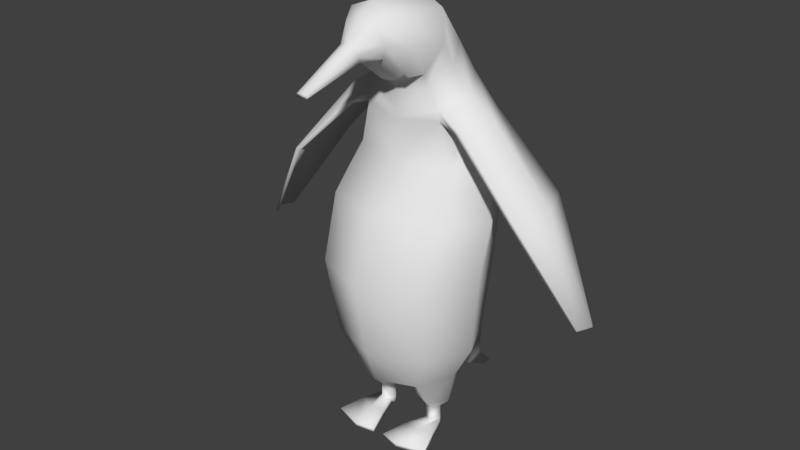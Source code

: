 # Source: penguin.blend  (saved by Blender 2.79.0; exported with 4.5.12 LTS)
import bpy
from mathutils import Matrix  # noqa: F401  (used for matrix-valued properties, if any)

bpy.ops.wm.read_factory_settings(use_empty=True)
scene = bpy.context.scene
scene.name = 'Scene'

# ---- collections
col_collection_1 = bpy.data.collections.new('Collection 1'); scene.collection.children.link(col_collection_1)

# ---- world
world_world = bpy.data.worlds.new('World'); scene.world = world_world
world_world.color = (0.05088, 0.05088, 0.05088)
world_world.use_sun_shadow = False
world_world.sun_shadow_jitter_overblur = 0.0
world_world.cycles.sampling_method = 'MANUAL'

# ---- meshes
me_cylinder = bpy.data.meshes.new('Cylinder')
me_cylinder.from_pydata([(0.0, 0.1421, -0.0482), (0.0, 0.5848, -0.2485), (0.03408, 0.1421, -0.03408), (0.1834, 0.5848, -0.1725), (0.0, 0.1421, 3.379e-08), (0.2594, 0.5848, 0.01086), (0.03408, 0.1421, 0.03408), (0.1834, 0.5848, 0.1942), (0.0, 0.1421, 0.0482), (0.0, 0.5848, 0.2702), (0.1579, 0.9295, -0.1568), (0.0, 0.9295, -0.1981), (0.2233, 0.9295, -0.05701), (0.1579, 0.9295, 0.04274), (0.0, 0.9295, 0.08405), (0.0, 0.3347, -0.2074), (0.1678, 0.3347, -0.1452), (0.2373, 0.3347, 0.004792), (0.1678, 0.3347, 0.1548), (0.0, 0.3347, 0.217), (0.1235, 1.172, -0.1245), (0.0, 1.187, -0.1592), (0.1746, 1.136, -0.04072), (0.1235, 1.099, 0.04307), (0.0, 1.084, 0.07777), (0.0879, 1.264, -0.0939), (0.0, 1.286, -0.123), (0.1243, 1.211, -0.02367), (0.0879, 1.158, 0.04656), (0.0, 1.137, 0.07565), (0.09349, 1.374, -0.007935), (0.0, 1.409, -0.02377), (0.1322, 1.288, 0.0303), (0.09349, 1.203, 0.06853), (0.0, 1.168, 0.08436), (0.08261, 1.384, 0.162), (0.0, 1.417, 0.1671), (0.1168, 1.302, 0.1497), (0.08261, 1.22, 0.1375), (0.0, 1.186, 0.1324), (0.05042, 1.363, 0.22), (0.0, 1.383, 0.2266), (0.0713, 1.315, 0.204), (0.05042, 1.268, 0.1881), (0.0, 1.248, 0.1815), (0.02414, 1.314, 0.2714), (0.0, 1.323, 0.2746), (0.03413, 1.291, 0.2638), (0.02414, 1.268, 0.2561), (0.0, 1.259, 0.253), (0.07415, 0.02277, -0.01338), (0.06836, 0.02284, 0.001181), (0.07349, 0.02276, 0.01575), (0.01466, 1.232, 0.4482), (0.0, 1.235, 0.4492), (0.02073, 1.226, 0.4457), (0.01466, 1.22, 0.4431), (0.0, 1.217, 0.4421), (0.1029, 0.02316, -0.02455), (0.1029, 0.02316, 0.02797), (0.121, 0.02321, 0.001708), (0.1209, 0.213, -0.1191), (0.171, 0.213, 0.001763), (0.1209, 0.213, 0.1227), (0.0, 0.213, 0.1727), (0.1021, 0.0762, 0.02797), (0.07269, 0.0758, 0.01575), (0.1202, 0.07625, 0.001709), (0.0, 0.194, -0.1171), (0.2708, 0.7677, -0.02515), (0.1915, 0.7857, 0.1305), (0.06756, 0.07588, 0.001182), (0.07335, 0.0758, -0.01338), (0.0, 0.7931, 0.195), (0.1021, 0.0762, -0.02455), (0.1915, 0.7497, -0.1808), (0.0, 0.7422, -0.2453), (0.1116, 0.1083, -0.05565), (0.04871, 0.1074, -0.03125), (0.03606, 0.1076, 0.0005584), (0.1511, 0.1084, 0.00171), (0.04728, 0.1074, 0.03238), (0.1116, 0.1083, 0.05907), (0.07436, 0.000282, -0.01338), (0.06857, 0.0003543, 0.00118), (0.07371, 0.000274, 0.01575), (0.1032, 0.0006746, 0.02797), (0.1212, 0.0007301, 0.001707), (0.1032, 0.0006746, -0.02455), (0.08316, 0.01228, 0.1794), (0.01989, 0.01188, 0.1671), (0.1742, 0.01233, 0.1531), (0.08386, 0.0006746, 0.1794), (0.02058, 0.000274, 0.1671), (0.1749, 0.0007301, 0.1531), (0.09397, 0.02371, 0.09669), (0.1452, 0.02377, 0.07043), (0.0944, 0.0006746, 0.09669), (0.04959, 0.000274, 0.08447), (0.1456, 0.0007301, 0.07043), (0.04916, 0.02331, 0.08447), (0.0, 1.055, 0.07895), (0.13, 1.067, 0.043), (0.1838, 1.097, -0.04379), (0.13, 1.127, -0.1306), (0.0, 1.139, -0.1665), (0.2626, 1.072, -0.03722), (0.203, 1.081, -0.1281), (0.2054, 1.055, 0.05279), (0.2436, 1.061, -0.03833), (0.1842, 1.049, 0.05245), (0.1865, 1.069, -0.1296), (0.617, 0.5543, -0.03702), (0.5908, 0.557, -0.07709), (0.5918, 0.5483, 0.002786), (0.6086, 0.5499, -0.03735), (0.5825, 0.5458, 0.002725), (0.5835, 0.5518, -0.07757), (0.4082, 0.8515, 0.07382), (0.4516, 0.8618, -0.0437), (0.4372, 0.8541, -0.04468), (0.3922, 0.8471, 0.07364), (0.4064, 0.8663, -0.162), (0.394, 0.8573, -0.1634), (0.0, 0.1093, -0.198), (0.0, 0.1611, -0.2346), (0.1048, 0.162, -0.2261), (0.08316, 0.1216, -0.1962), (0.0, 0.044, -0.3103), (0.0, 0.06492, -0.3313), (0.07711, 0.06622, -0.3294), (0.06837, 0.05007, -0.3127)], [], [(15, 1, 3, 16), (16, 3, 5, 17), (17, 5, 7, 18), (18, 7, 9, 19), (70, 69, 12, 13), (73, 70, 13, 14), (69, 75, 10, 12), (75, 76, 11, 10), (63, 18, 19, 64), (62, 17, 18, 63), (61, 16, 17, 62), (15, 16, 126, 125), (102, 103, 109, 110), (104, 105, 21, 20), (101, 102, 23, 24), (20, 22, 106, 107), (24, 23, 28, 29), (22, 20, 25, 27), (23, 22, 27, 28), (20, 21, 26, 25), (28, 27, 32, 33), (25, 26, 31, 30), (29, 28, 33, 34), (27, 25, 30, 32), (66, 71, 51, 52), (33, 32, 37, 38), (30, 31, 36, 35), (74, 67, 60, 58), (34, 33, 38, 39), (32, 30, 35, 37), (39, 38, 43, 44), (37, 35, 40, 42), (51, 50, 83, 84), (71, 72, 50, 51), (38, 37, 42, 43), (35, 36, 41, 40), (98, 97, 92, 93), (72, 74, 58, 50), (78, 77, 74, 72), (81, 79, 71, 66), (44, 43, 48, 49), (42, 40, 45, 47), (77, 80, 67, 74), (79, 78, 72, 71), (43, 42, 47, 48), (40, 41, 46, 45), (65, 66, 52, 59), (48, 47, 55, 56), (45, 46, 54, 53), (6, 8, 4), (67, 65, 59, 60), (49, 48, 56, 57), (47, 45, 53, 55), (2, 4, 0), (53, 54, 57, 56, 55), (0, 68, 61, 2), (62, 63, 82, 80), (4, 2, 78, 79), (6, 63, 64, 8), (3, 1, 76, 75), (5, 3, 75, 69), (9, 7, 70, 73), (7, 5, 69, 70), (82, 81, 66, 65), (80, 82, 65, 67), (63, 6, 81, 82), (6, 4, 79, 81), (2, 61, 77, 78), (61, 62, 80, 77), (83, 88, 87, 84), (84, 87, 86, 85), (52, 51, 84, 85), (58, 60, 87, 88), (96, 95, 89, 91), (50, 58, 88, 83), (91, 89, 92, 94), (89, 90, 93, 92), (99, 96, 91, 94), (97, 99, 94, 92), (95, 100, 90, 89), (100, 98, 93, 90), (52, 85, 98, 100), (59, 52, 100, 95), (86, 87, 99, 97), (87, 60, 96, 99), (60, 59, 95, 96), (85, 86, 97, 98), (12, 10, 104, 103), (14, 13, 102, 101), (10, 11, 105, 104), (13, 12, 103, 102), (121, 120, 115, 116), (119, 118, 114, 112), (22, 23, 108, 106), (103, 104, 111, 109), (104, 20, 107, 111), (23, 102, 110, 108), (116, 115, 112, 114), (115, 117, 113, 112), (123, 122, 113, 117), (122, 119, 112, 113), (120, 123, 117, 115), (118, 121, 116, 114), (108, 110, 121, 118), (109, 111, 123, 120), (107, 106, 119, 122), (111, 107, 122, 123), (106, 108, 118, 119), (110, 109, 120, 121), (126, 127, 131, 130), (61, 68, 124, 127), (16, 61, 127, 126), (128, 129, 130, 131), (127, 124, 128, 131), (125, 126, 130, 129)])
me_cylinder.polygons.foreach_set('use_smooth', [True] * 115)
_uv = me_cylinder.uv_layers.new(name='UVMap')
_uv.uv.foreach_set('vector', [0.184, 0.7895, 0.2457, 0.7895, 0.2457, 0.8511, 0.184, 0.8511, 0.184, 0.7895, 0.2457, 0.7895, 0.2457, 0.8511, 0.184, 0.8511, 0.184, 0.7895, 0.2457, 0.7895, 0.2457, 0.8511, 0.184, 0.8511, 0.4575, 0.7817, 0.5191, 0.7817, 0.5191, 0.8433, 0.4575, 0.8433, 0.184, 0.7895, 0.2457, 0.7895, 0.2457, 0.8511, 0.184, 0.8511, 0.4575, 0.7817, 0.5191, 0.7817, 0.5191, 0.8433, 0.4575, 0.8433, 0.184, 0.7895, 0.2457, 0.7895, 0.2457, 0.8511, 0.184, 0.8511, 0.184, 0.7895, 0.2457, 0.7895, 0.2457, 0.8511, 0.184, 0.8511, 0.4575, 0.7817, 0.5191, 0.7817, 0.5191, 0.8433, 0.4575, 0.8433, 0.4926, 0.7934, 0.5543, 0.7934, 0.5543, 0.855, 0.4926, 0.855, 0.184, 0.7895, 0.2457, 0.7895, 0.2457, 0.8511, 0.184, 0.8511, 0.184, 0.7895, 0.184, 0.8511, 0.184, 0.8511, 0.184, 0.7895, 0.184, 0.8203, 0.2457, 0.8203, 0.2457, 0.8203, 0.184, 0.8203, 0.184, 0.8203, 0.2457, 0.8203, 0.2457, 0.8511, 0.184, 0.8511, 0.8793, 0.8242, 0.941, 0.8242, 0.941, 0.855, 0.8793, 0.855, 0.2457, 0.7895, 0.184, 0.7895, 0.184, 0.7895, 0.2457, 0.7895, 0.08637, 0.8364, 0.148, 0.8364, 0.148, 0.898, 0.08637, 0.898, 0.184, 0.7895, 0.2457, 0.7895, 0.2457, 0.8511, 0.184, 0.8511, 0.08637, 0.8364, 0.148, 0.8364, 0.148, 0.898, 0.08637, 0.898, 0.184, 0.7895, 0.2457, 0.7895, 0.2457, 0.8511, 0.184, 0.8511, 0.184, 0.7895, 0.2457, 0.7895, 0.2457, 0.8511, 0.184, 0.8511, 0.184, 0.7895, 0.2457, 0.7895, 0.2457, 0.8511, 0.184, 0.8511, 0.184, 0.7895, 0.2457, 0.7895, 0.2457, 0.8511, 0.184, 0.8511, 0.184, 0.7895, 0.2457, 0.7895, 0.2457, 0.8511, 0.184, 0.8511, 0.2366, 0.7985, 0.2457, 0.8203, 0.2457, 0.8203, 0.2366, 0.7985, 0.184, 0.7895, 0.2457, 0.7895, 0.2457, 0.8511, 0.184, 0.8511, 0.184, 0.7895, 0.2457, 0.7895, 0.2457, 0.8511, 0.184, 0.8511, 0.184, 0.7895, 0.184, 0.8511, 0.184, 0.8511, 0.184, 0.7895, 0.184, 0.7895, 0.2457, 0.7895, 0.2457, 0.8511, 0.184, 0.8511, 0.184, 0.7895, 0.2457, 0.7895, 0.2457, 0.8511, 0.184, 0.8511, 0.4614, 0.7739, 0.523, 0.7739, 0.523, 0.8355, 0.4614, 0.8355, 0.184, 0.7895, 0.2457, 0.7895, 0.2457, 0.8511, 0.184, 0.8511, 0.9332, 0.8594, 0.9241, 0.8812, 0.9241, 0.8812, 0.9332, 0.8594, 0.2457, 0.8203, 0.2366, 0.8421, 0.2366, 0.8421, 0.2457, 0.8203, 0.184, 0.7895, 0.2457, 0.7895, 0.2457, 0.8511, 0.184, 0.8511, 0.184, 0.7895, 0.2457, 0.7895, 0.2457, 0.8511, 0.184, 0.8511, 0.8715, 0.8902, 0.9332, 0.8902, 0.9332, 0.8902, 0.8715, 0.8902, 0.184, 0.8511, 0.2457, 0.8511, 0.2457, 0.8511, 0.184, 0.8511, 0.184, 0.8511, 0.2457, 0.8511, 0.2457, 0.8511, 0.184, 0.8511, 0.2366, 0.7985, 0.2457, 0.8203, 0.2457, 0.8203, 0.2366, 0.7985, 0.4614, 0.7739, 0.523, 0.7739, 0.523, 0.8355, 0.4614, 0.8355, 0.184, 0.7895, 0.2457, 0.7895, 0.2457, 0.8511, 0.184, 0.8511, 0.184, 0.7895, 0.184, 0.8511, 0.184, 0.8511, 0.184, 0.7895, 0.2457, 0.8203, 0.2366, 0.8421, 0.2366, 0.8421, 0.2457, 0.8203, 0.184, 0.7895, 0.2457, 0.7895, 0.2457, 0.8511, 0.184, 0.8511, 0.184, 0.7895, 0.2457, 0.7895, 0.2457, 0.8511, 0.184, 0.8511, 0.2457, 0.7895, 0.184, 0.7895, 0.184, 0.7895, 0.2457, 0.7895, 0.8168, 0.8168, 0.8785, 0.8168, 0.8785, 0.8785, 0.8168, 0.8785, 0.8168, 0.8168, 0.8785, 0.8168, 0.8785, 0.8785, 0.8168, 0.8785, 0.4926, 0.7934, 0.4926, 0.855, 0.5543, 0.8242, 0.184, 0.7895, 0.184, 0.8511, 0.184, 0.8511, 0.184, 0.7895, 0.8168, 0.8168, 0.8785, 0.8168, 0.8785, 0.8785, 0.8168, 0.8785, 0.8168, 0.8168, 0.8785, 0.8168, 0.8785, 0.8785, 0.8168, 0.8785, 0.5452, 0.846, 0.5543, 0.8242, 0.4926, 0.7934, 0.8785, 0.8785, 0.8785, 0.8785, 0.8168, 0.8785, 0.8168, 0.8785, 0.8168, 0.8785, 0.184, 0.7895, 0.2457, 0.7895, 0.2457, 0.8511, 0.184, 0.8511, 0.184, 0.7895, 0.184, 0.8511, 0.184, 0.8511, 0.184, 0.7895, 0.5543, 0.8242, 0.5452, 0.846, 0.5452, 0.846, 0.5543, 0.8242, 0.4926, 0.7934, 0.5543, 0.7934, 0.5543, 0.855, 0.4926, 0.855, 0.184, 0.7895, 0.2457, 0.7895, 0.2457, 0.8511, 0.184, 0.8511, 0.184, 0.7895, 0.2457, 0.7895, 0.2457, 0.8511, 0.184, 0.8511, 0.4575, 0.7817, 0.5191, 0.7817, 0.5191, 0.8433, 0.4575, 0.8433, 0.184, 0.7895, 0.2457, 0.7895, 0.2457, 0.8511, 0.184, 0.8511, 0.2457, 0.7895, 0.184, 0.7895, 0.184, 0.7895, 0.2457, 0.7895, 0.184, 0.7895, 0.184, 0.8511, 0.184, 0.8511, 0.184, 0.7895, 0.2457, 0.7895, 0.184, 0.7895, 0.184, 0.7895, 0.2457, 0.7895, 0.5452, 0.8024, 0.5543, 0.8242, 0.5543, 0.8242, 0.5452, 0.8024, 0.184, 0.8511, 0.2457, 0.8511, 0.2457, 0.8511, 0.184, 0.8511, 0.184, 0.7895, 0.184, 0.8511, 0.184, 0.8511, 0.184, 0.7895, 0.8715, 0.8286, 0.9332, 0.8286, 0.9332, 0.8902, 0.8715, 0.8902, 0.8715, 0.8286, 0.9332, 0.8286, 0.9332, 0.8902, 0.8715, 0.8902, 0.9241, 0.8376, 0.9332, 0.8594, 0.9332, 0.8594, 0.9241, 0.8376, 0.8715, 0.8286, 0.8715, 0.8902, 0.8715, 0.8902, 0.8715, 0.8286, 0.8715, 0.8286, 0.8715, 0.8902, 0.8715, 0.8902, 0.8715, 0.8286, 0.8715, 0.8902, 0.9332, 0.8902, 0.9332, 0.8902, 0.8715, 0.8902, 0.8715, 0.8286, 0.8715, 0.8902, 0.8715, 0.8902, 0.8715, 0.8286, 0.9332, 0.8286, 0.8715, 0.8286, 0.8715, 0.8286, 0.9332, 0.8286, 0.8715, 0.8902, 0.8715, 0.8902, 0.8715, 0.8902, 0.8715, 0.8902, 0.9332, 0.8902, 0.9332, 0.8286, 0.9332, 0.8286, 0.9332, 0.8902, 0.9332, 0.8286, 0.8715, 0.8286, 0.8715, 0.8286, 0.9332, 0.8286, 0.9241, 0.8376, 0.9241, 0.8376, 0.9241, 0.8376, 0.9241, 0.8376, 0.9241, 0.8376, 0.9241, 0.8376, 0.9241, 0.8376, 0.9241, 0.8376, 0.9332, 0.8286, 0.8715, 0.8286, 0.8715, 0.8286, 0.9332, 0.8286, 0.9332, 0.8902, 0.9332, 0.8286, 0.9332, 0.8286, 0.9332, 0.8902, 0.8715, 0.8902, 0.8715, 0.8902, 0.8715, 0.8902, 0.8715, 0.8902, 0.8715, 0.8286, 0.8715, 0.8902, 0.8715, 0.8902, 0.8715, 0.8286, 0.8715, 0.8902, 0.9332, 0.8902, 0.9332, 0.8902, 0.8715, 0.8902, 0.184, 0.7895, 0.2457, 0.7895, 0.2457, 0.8203, 0.184, 0.8203, 0.8793, 0.7934, 0.941, 0.7934, 0.941, 0.8242, 0.8793, 0.8242, 0.184, 0.7895, 0.2457, 0.7895, 0.2457, 0.8203, 0.184, 0.8203, 0.184, 0.7895, 0.2457, 0.7895, 0.2457, 0.8203, 0.184, 0.8203, 0.184, 0.8203, 0.2457, 0.8203, 0.2457, 0.8203, 0.184, 0.8203, 0.2457, 0.7895, 0.184, 0.7895, 0.184, 0.7895, 0.2457, 0.7895, 0.2457, 0.7895, 0.184, 0.7895, 0.184, 0.7895, 0.2457, 0.7895, 0.184, 0.8203, 0.2457, 0.8203, 0.2457, 0.8203, 0.184, 0.8203, 0.184, 0.8203, 0.184, 0.8511, 0.184, 0.8511, 0.184, 0.8203, 0.2457, 0.8511, 0.2457, 0.8203, 0.2457, 0.8203, 0.2457, 0.8511, 0.184, 0.8203, 0.2457, 0.8203, 0.2457, 0.8511, 0.184, 0.8511, 0.184, 0.8203, 0.2457, 0.8203, 0.2457, 0.8511, 0.184, 0.8511, 0.184, 0.8203, 0.184, 0.8511, 0.184, 0.8511, 0.184, 0.8203, 0.2457, 0.7895, 0.184, 0.7895, 0.184, 0.7895, 0.2457, 0.7895, 0.184, 0.8203, 0.2457, 0.8203, 0.2457, 0.8203, 0.184, 0.8203, 0.2457, 0.8511, 0.2457, 0.8203, 0.2457, 0.8203, 0.2457, 0.8511, 0.2457, 0.8511, 0.2457, 0.8203, 0.2457, 0.8203, 0.2457, 0.8511, 0.184, 0.8203, 0.2457, 0.8203, 0.2457, 0.8203, 0.184, 0.8203, 0.2457, 0.7895, 0.184, 0.7895, 0.184, 0.7895, 0.2457, 0.7895, 0.184, 0.8203, 0.184, 0.8511, 0.184, 0.8511, 0.184, 0.8203, 0.2457, 0.7895, 0.184, 0.7895, 0.184, 0.7895, 0.2457, 0.7895, 0.184, 0.8203, 0.2457, 0.8203, 0.2457, 0.8203, 0.184, 0.8203, 0.2457, 0.7895, 0.184, 0.7895, 0.184, 0.7895, 0.2457, 0.7895, 0.2457, 0.8511, 0.2457, 0.7895, 0.2457, 0.7895, 0.2457, 0.8511, 0.2457, 0.7895, 0.184, 0.7895, 0.184, 0.7895, 0.2457, 0.7895, 0.184, 0.7895, 0.2457, 0.7895, 0.2457, 0.8511, 0.184, 0.8511, 0.2457, 0.8511, 0.2457, 0.7895, 0.2457, 0.7895, 0.2457, 0.8511, 0.184, 0.7895, 0.184, 0.8511, 0.184, 0.8511, 0.184, 0.7895])
me_cylinder.use_remesh_preserve_volume = False
me_cylinder.use_remesh_preserve_attributes = False
me_cylinder.use_mirror_vertex_groups = False
me_cylinder.update()
arm_armature = bpy.data.armatures.new('Armature')  # bones are not reproduced

# ---- objects
ob_armature = bpy.data.objects.new('Armature', arm_armature)
ob_penguin = bpy.data.objects.new('penguin', me_cylinder)

# ---- transforms, parenting, visibility, modifiers, constraints
ob_armature.location = (0.0, 0.0, 0.0)
ob_armature.lineart.crease_threshold = 0.0
ob_penguin.parent = ob_armature
ob_penguin.location = (0.0, 0.0, 0.0)
ob_penguin.rotation_euler = (1.571, 2.22e-16, 2.22e-16)
ob_penguin.lineart.crease_threshold = 0.0
_vg = ob_penguin.vertex_groups.new(name='root')
for _i, _w in zip([0, 2, 4, 6, 8, 15, 61, 68, 79, 81, 124, 125, 126, 127, 128, 129, 130, 131], [0.06444, 0.07478, 1.0, 0.05466, 0.07053, 0.06384, 0.03291, 0.08391, 0.1484, 0.02202, 0.165, 0.3181, 0.1874, 0.1685, 0.2647, 0.2998, 0.3016, 0.2832]): _vg.add([_i], _w, 'REPLACE')
_vg = ob_penguin.vertex_groups.new(name='hip_left')
for _i, _w in zip([0, 2, 6, 8, 15, 16, 17, 18, 19, 61, 62, 63, 64, 68, 77, 78, 79, 80, 81, 82, 124, 125, 126, 127, 128, 129, 130, 131], [0.3929, 0.644, 0.6976, 0.4296, 0.06656, 0.1069, 0.1137, 0.1024, 0.0827, 0.3551, 0.4328, 0.4089, 0.2121, 0.322, 0.0839, 0.2199, 0.1434, 0.05456, 0.226, 0.07602, 0.2795, 0.1553, 0.2228, 0.2829, 0.2238, 0.2054, 0.2077, 0.2169]): _vg.add([_i], _w, 'REPLACE')
_vg = ob_penguin.vertex_groups.new(name='leg_left')
for _i, _w in zip([0, 2, 6, 8, 15, 16, 17, 18, 19, 50, 51, 52, 58, 60, 61, 62, 63, 64, 65, 66, 67, 68, 71, 72, 74, 77, 78, 79, 80, 81, 82, 83, 84, 85, 87, 88, 124, 125, 126, 127, 128, 129, 130, 131], [0.05275, 0.1624, 0.1592, 0.06504, 0.0627, 0.1162, 0.1266, 0.1055, 0.0675, 0.8473, 0.6733, 0.1425, 0.8341, 0.08289, 0.3834, 0.4932, 0.426, 0.1487, 0.9315, 0.9333, 0.9487, 0.1645, 0.9467, 0.9609, 0.9732, 0.8766, 0.7195, 0.6831, 0.9289, 0.7053, 0.8919, 0.5436, 0.5239, 0.1314, 0.06623, 0.5103, 0.1751, 0.1248, 0.1888, 0.2393, 0.1392, 0.1357, 0.1472, 0.1523]): _vg.add([_i], _w, 'REPLACE')
_vg = ob_penguin.vertex_groups.new(name='foot_left')
for _i, _w in zip([50, 51, 52, 58, 59, 60, 65, 66, 67, 83, 84, 85, 86, 87, 88, 89, 90, 91, 92, 93, 94, 95, 96, 97, 98, 99, 100], [0.1509, 0.3248, 0.8565, 0.1649, 0.9844, 0.9168, 0.05444, 0.02914, 0.03656, 0.4561, 0.4758, 0.8683, 0.9912, 0.9337, 0.4895, 1.0, 0.9981, 0.999, 0.9999, 0.9982, 0.9991, 1.0, 0.9944, 0.9999, 0.9909, 0.9969, 0.9912]): _vg.add([_i], _w, 'REPLACE')
_vg = ob_penguin.vertex_groups.new(name='spine_1')
for _i, _w in zip([0, 1, 2, 3, 5, 6, 7, 8, 9, 14, 15, 16, 17, 18, 19, 61, 62, 63, 64, 68, 69, 70, 73, 75, 76, 124, 125, 126, 127, 128, 129, 130, 131], [0.2543, 0.1714, 0.06337, 0.1429, 0.1837, 0.04863, 0.4381, 0.2367, 0.4605, 0.001931, 0.6079, 0.6048, 0.6153, 0.683, 0.7143, 0.1672, 0.05709, 0.1368, 0.5408, 0.286, 0.05167, 0.09586, 0.1203, 0.04585, 0.0648, 0.2504, 0.2916, 0.2904, 0.212, 0.2456, 0.242, 0.234, 0.2351]): _vg.add([_i], _w, 'REPLACE')
_vg = ob_penguin.vertex_groups.new(name='spine_2')
for _i, _w in zip([1, 3, 5, 7, 9, 10, 11, 12, 13, 14, 15, 16, 17, 18, 19, 20, 21, 23, 24, 28, 29, 34, 61, 64, 69, 70, 73, 75, 76, 101, 102, 103, 104, 105, 109, 110, 124, 125, 126, 127, 128, 129, 130, 131], [0.7082, 0.7685, 0.753, 0.5307, 0.5051, 0.5361, 0.4973, 0.7182, 0.7636, 0.7742, 0.1752, 0.1375, 0.1336, 0.1018, 0.118, 0.02796, 0.03841, 0.07774, 0.1438, 0.00879, 0.06212, 0.008608, 0.01411, 0.03653, 0.8614, 0.8433, 0.8167, 0.8213, 0.7589, 0.2118, 0.1383, 0.1439, 0.07347, 0.08019, 0.04809, 0.01302, 0.005993, 0.06661, 0.05876, 0.01861, 0.02214, 0.02952, 0.02888, 0.02666]): _vg.add([_i], _w, 'REPLACE')
_vg = ob_penguin.vertex_groups.new(name='spine_3')
for _i, _w in zip([1, 3, 10, 11, 12, 13, 14, 20, 21, 22, 23, 24, 25, 26, 27, 28, 29, 30, 31, 32, 33, 34, 35, 36, 37, 38, 39, 42, 43, 44, 69, 73, 75, 76, 101, 102, 103, 104, 105, 107, 108, 109, 110, 111], [0.05784, 0.01577, 0.4056, 0.4715, 0.1416, 0.06995, 0.1184, 0.6067, 0.7429, 0.2238, 0.2069, 0.5347, 0.5106, 0.5139, 0.5499, 0.4766, 0.4173, 0.1391, 0.1592, 0.1714, 0.2074, 0.2075, 0.02909, 0.03167, 0.05307, 0.06668, 0.06088, 0.002328, 0.009979, 0.0232, 0.03583, 0.01415, 0.0992, 0.1452, 0.53, 0.1356, 0.1788, 0.5703, 0.7683, 0.07997, 0.01162, 0.07895, 0.0346, 0.0914]): _vg.add([_i], _w, 'REPLACE')
_vg = ob_penguin.vertex_groups.new(name='head')
for _i, _w in zip([12, 14, 20, 21, 22, 23, 24, 25, 26, 27, 28, 29, 30, 31, 32, 33, 34, 35, 36, 37, 38, 39, 40, 41, 42, 43, 44, 45, 46, 47, 48, 49, 53, 54, 55, 56, 57, 101, 102, 103, 104, 105, 107, 109, 110, 111], [0.0169, 0.01167, 0.1295, 0.1548, 0.06491, 0.12, 0.2064, 0.4551, 0.4675, 0.2735, 0.3145, 0.4478, 0.8478, 0.8308, 0.7818, 0.7067, 0.7239, 0.9537, 0.9543, 0.9318, 0.9076, 0.9186, 0.9736, 0.9727, 0.9671, 0.9598, 0.9511, 0.991, 0.9906, 0.9903, 0.9882, 0.985, 0.9997, 0.9997, 0.9996, 0.9996, 0.9995, 0.1316, 0.07966, 0.2129, 0.08415, 0.08081, 0.00506, 0.1193, 0.02241, 0.03321]): _vg.add([_i], _w, 'REPLACE')
_vg = ob_penguin.vertex_groups.new(name='arm_upper_left')
for _i, _w in zip([10, 12, 13, 14, 20, 21, 22, 23, 24, 25, 27, 28, 29, 32, 33, 34, 70, 101, 102, 103, 104, 105, 106, 107, 108, 109, 110, 111, 118, 120, 121, 122, 123], [0.02283, 0.08973, 0.1191, 0.04761, 0.2258, 0.05763, 0.6912, 0.5917, 0.1098, 0.00502, 0.1671, 0.1782, 0.07049, 0.03742, 0.07357, 0.02637, 0.0009088, 0.119, 0.6409, 0.458, 0.2728, 0.06956, 0.9845, 0.8903, 0.9166, 0.7352, 0.8831, 0.8503, 0.7854, 0.9255, 0.8351, 0.7591, 0.805]): _vg.add([_i], _w, 'REPLACE')
_vg = ob_penguin.vertex_groups.new(name='arm_lower_left')
for _i, _w in zip([112, 113, 114, 115, 116, 117, 118, 119, 120, 121, 122, 123], [1.003, 0.9845, 0.9939, 0.9994, 0.9855, 0.9846, 0.2115, 0.9805, 0.06823, 0.1603, 0.2319, 0.1844]): _vg.add([_i], _w, 'REPLACE')
_vg = ob_penguin.vertex_groups.new(name='arm_upper_right')
_vg = ob_penguin.vertex_groups.new(name='arm_lower_right')
_vg = ob_penguin.vertex_groups.new(name='hip_right')
for _i, _w in zip([0, 2, 6, 8, 64, 68, 124, 125, 126, 127, 128, 129, 130, 131], [0.2333, 0.05314, 0.02327, 0.1938, 0.02803, 0.1255, 0.09984, 0.02723, 0.04529, 0.06014, 0.08784, 0.07429, 0.06715, 0.07128]): _vg.add([_i], _w, 'REPLACE')
_vg = ob_penguin.vertex_groups.new(name='leg_right')
_vg = ob_penguin.vertex_groups.new(name='foot_right')
_m = ob_penguin.modifiers.new('Mirror', 'MIRROR')
_m.use_clip = True
_m = ob_penguin.modifiers.new('Armature', 'ARMATURE')
_m.object = ob_armature

# ---- collection membership
col_collection_1.objects.link(ob_armature)
col_collection_1.objects.link(ob_penguin)

# ---- scene / render settings (as saved in the file)
scene.frame_start = 1; scene.frame_end = 250; scene.frame_set(1)
scene.render.engine = 'BLENDER_EEVEE_NEXT'
scene.render.resolution_percentage = 50
scene.render.dither_intensity = 0.0
scene.cycles.use_denoising = False
scene.cycles.samples = 128
scene.cycles.sampling_pattern = 'TABULATED_SOBOL'
scene.cycles.use_adaptive_sampling = False
scene.cycles.use_light_tree = False
scene.cycles.blur_glossy = 0.0
scene.cycles.sample_clamp_indirect = 0.0
scene.view_settings.view_transform = 'Standard'
bpy.context.view_layer.update()

# ---- added for rendering (the .blend has no active camera and no usable light): camera, sun
cam_auto = bpy.data.cameras.new('AutoCamera')
cam_auto.lens = 50.0
cam_auto.sensor_width = 36.0
cam_auto.clip_end = 1000.0
ob_auto_camera = bpy.data.objects.new('AutoCamera', cam_auto)
scene.collection.objects.link(ob_auto_camera)
ob_auto_camera.location = (1.88259, -2.31806, 2.21492)
ob_auto_camera.rotation_euler = (1.09748, -7.21219e-08, 0.694738)
scene.camera = ob_auto_camera
light_auto_sun = bpy.data.lights.new('AutoSun', 'SUN')
light_auto_sun.energy = 3.0
light_auto_sun.angle = 0.0523599
ob_auto_sun = bpy.data.objects.new('AutoSun', light_auto_sun)
scene.collection.objects.link(ob_auto_sun)
ob_auto_sun.rotation_euler = (0.872665, 0.174533, 0.523599)
bpy.context.view_layer.update()
